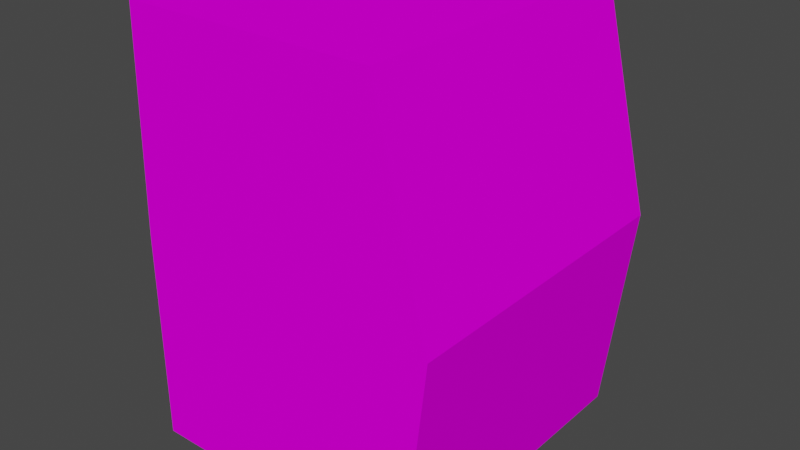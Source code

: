 # Source: backpack.blend  (saved by Blender 3.1.7; exported with 4.5.12 LTS)
import bpy
from mathutils import Matrix  # noqa: F401  (used for matrix-valued properties, if any)

bpy.ops.wm.read_factory_settings(use_empty=True)
scene = bpy.context.scene
scene.name = 'Scene'

# ---- collections
col_collection = bpy.data.collections.new('Collection'); scene.collection.children.link(col_collection)

# ---- images (referenced by path relative to the original .blend; pixels are not part of the script)
import os
ASSET_DIR = os.environ.get("B2B_ASSET_DIR", "")  # directory of the original .blend (textures are referenced by path, not embedded)
HERE = os.path.dirname(os.path.abspath(__file__))  # packed textures are extracted next to this script under _unpacked/

def load_image(name, relpath, width, height, colorspace="sRGB"):
    """Load a texture the original file referenced (path relative to the .blend, or extracted next to this script)."""
    p = next((c for c in (os.path.join(HERE, relpath), os.path.join(ASSET_DIR, relpath)) if relpath and os.path.exists(c)), "")
    if p:
        img = bpy.data.images.load(p, check_existing=True)
        img.name = name
    else:  # same state as the original file: an image datablock whose file is absent (Cycles renders it pink)
        img = bpy.data.images.new(name, width, height)
        img.source = "FILE"
        img.filepath = "//" + (relpath or name)
    img.colorspace_settings.name = colorspace
    return img
img_backpack_png = load_image('backpack.png', 'backpack.png', 1024, 1024, 'sRGB')

# ---- materials (node trees are filled in below, after node groups)
mat_mat = bpy.data.materials.new('mat')
mat_mat.alpha_threshold = 0.0
mat_mat.use_transparent_shadow = False
mat_mat.line_color = (0.0, 0.0, 0.0, 1.0)

# ---- material node trees
mat_mat.use_nodes = True; mat_mat.node_tree.nodes.clear()
_N = mat_mat.node_tree.nodes; _L = mat_mat.node_tree.links
n0 = _N.new('ShaderNodeOutputMaterial'); n0.name = 'Material Output'; n0.location = (300, 300)
n1 = _N.new('ShaderNodeBsdfPrincipled'); n1.name = 'Principled BSDF'; n1.location = (10, 300)
n1.distribution = 'GGX'
n1.subsurface_method = 'RANDOM_WALK_SKIN'
n1.inputs[2].default_value = 0.4
n1.inputs[3].default_value = 1.45
n1.inputs[13].default_value = 0.0
n1.inputs[27].default_value = (0.0, 0.0, 0.0, 1.0)
n1.inputs[28].default_value = 1.0
n2 = _N.new('ShaderNodeTexImage'); n2.name = '이미지 텍스처'; n2.location = (-280, 280)
n2.image = img_backpack_png
_L.new(n1.outputs[0], n0.inputs[0])
_L.new(n2.outputs[0], n1.inputs[0])
n0.is_active_output = True

# ---- world
world_world = bpy.data.worlds.new('World'); scene.world = world_world
world_world.use_nodes = True; world_world.node_tree.nodes.clear()
_N = world_world.node_tree.nodes; _L = world_world.node_tree.links
n0 = _N.new('ShaderNodeOutputWorld'); n0.name = 'World Output'; n0.location = (300, 300)
n1 = _N.new('ShaderNodeBackground'); n1.name = 'Background'; n1.location = (10, 300)
n1.inputs[0].default_value = (0.05088, 0.05088, 0.05088, 1.0)
_L.new(n1.outputs[0], n0.inputs[0])
n0.is_active_output = True
world_world.color = (0.05088, 0.05088, 0.05088)
world_world.use_sun_shadow = False
world_world.sun_shadow_jitter_overblur = 0.0

# ---- meshes
me_cube = bpy.data.meshes.new('Cube')
me_cube.from_pydata([(0.664, 1.0, 1.738), (0.8382, 1.0, -1.0), (0.664, -1.0, 1.738), (0.8382, -1.0, -1.0), (-0.9524, 1.0, 1.738), (-1.0, 1.0, -1.0), (-0.9524, -1.0, 1.738), (-1.0, -1.0, -1.0), (1.0, 1.0, 0.3692), (-1.0, -1.0, 0.3692), (1.0, -1.0, 0.3692), (-1.0, 1.0, 0.3692), (-1.0, 0.0, -1.0), (0.664, 0.0, 1.738), (-0.9524, 0.0, 1.738), (0.8382, 0.0, -1.0), (1.0, 0.0, 0.3692), (-1.0, 0.0, 0.3692), (0.0, 1.0, -1.0), (0.0, -1.0, 1.738), (0.0, -1.0, -1.0), (0.0, 1.0, 1.738), (0.0, 1.0, 0.3692), (0.0, -1.0, 0.3692), (0.0, 0.0, -1.0), (0.0, 0.0, 1.738)], [], [(25, 14, 6, 19), (23, 19, 6, 9), (17, 14, 4, 11), (24, 15, 3, 20), (16, 13, 2, 10), (22, 21, 0, 8), (18, 22, 8, 1), (15, 16, 10, 3), (12, 17, 11, 5), (20, 23, 9, 7), (7, 9, 17, 12), (1, 8, 16, 15), (8, 0, 13, 16), (18, 1, 15, 24), (9, 6, 14, 17), (21, 4, 14, 25), (0, 21, 25, 13), (5, 18, 24, 12), (3, 10, 23, 20), (5, 11, 22, 18), (11, 4, 21, 22), (12, 24, 20, 7), (10, 2, 19, 23), (13, 25, 19, 2)])
_uv = me_cube.uv_layers.new(name='UVMap')
_uv.uv.foreach_set('vector', [0.6516, 0.1427, 0.7766, 0.1427, 0.7766, 0.2677, 0.6516, 0.2677, 0.1383, 0.4788, 0.2633, 0.4788, 0.2633, 0.6038, 0.1383, 0.6038, 0.5, 0.125, 0.625, 0.125, 0.625, 0.25, 0.5, 0.25, 0.4272, 0.4897, 0.5522, 0.4897, 0.5522, 0.6147, 0.4272, 0.6147, 0.1102, 0.164, 0.1113, 0.3113, 0.007811, 0.3134, 0.006753, 0.1661, 0.5, 0.375, 0.625, 0.375, 0.625, 0.5, 0.5, 0.5, 0.375, 0.375, 0.5, 0.375, 0.5, 0.5, 0.375, 0.5, 0.1092, 0.01671, 0.1102, 0.164, 0.006753, 0.1661, 0.005696, 0.01883, 0.375, 0.125, 0.5, 0.125, 0.5, 0.25, 0.375, 0.25, 0.01326, 0.4788, 0.1383, 0.4788, 0.1383, 0.6038, 0.01326, 0.6038, 0.375, 0.0, 0.5, 0.0, 0.5, 0.125, 0.375, 0.125, 0.2127, 0.01458, 0.2137, 0.1619, 0.1102, 0.164, 0.1092, 0.01671, 0.2137, 0.1619, 0.2148, 0.3091, 0.1113, 0.3113, 0.1102, 0.164, 0.4272, 0.3647, 0.5522, 0.3647, 0.5522, 0.4897, 0.4272, 0.4897, 0.5, 0.0, 0.625, 0.0, 0.625, 0.125, 0.5, 0.125, 0.6516, 0.01769, 0.7766, 0.01769, 0.7766, 0.1427, 0.6516, 0.1427, 0.5266, 0.01769, 0.6516, 0.01769, 0.6516, 0.1427, 0.5266, 0.1427, 0.3022, 0.3647, 0.4272, 0.3647, 0.4272, 0.4897, 0.3022, 0.4897, 0.01326, 0.3538, 0.1383, 0.3538, 0.1383, 0.4788, 0.01326, 0.4788, 0.375, 0.25, 0.5, 0.25, 0.5, 0.375, 0.375, 0.375, 0.5, 0.25, 0.625, 0.25, 0.625, 0.375, 0.5, 0.375, 0.3022, 0.4897, 0.4272, 0.4897, 0.4272, 0.6147, 0.3022, 0.6147, 0.1383, 0.3538, 0.2633, 0.3538, 0.2633, 0.4788, 0.1383, 0.4788, 0.5266, 0.1427, 0.6516, 0.1427, 0.6516, 0.2677, 0.5266, 0.2677])
me_cube.materials.append(mat_mat)
me_cube.use_remesh_preserve_volume = False
me_cube.use_remesh_preserve_attributes = False
me_cube.use_mirror_vertex_groups = False
me_cube.update()

# ---- objects
ob_cube = bpy.data.objects.new('Cube', me_cube)

# ---- transforms, parenting, visibility, modifiers, constraints
ob_cube.location = (0.0, 0.0, 0.0)
ob_cube.lock_rotations_4d = False
ob_cube.empty_display_type = 'ARROWS'
ob_cube.lineart.crease_threshold = 0.0

# ---- collection membership
col_collection.objects.link(ob_cube)

# ---- scene / render settings (as saved in the file)
scene.frame_start = 1; scene.frame_end = 250; scene.frame_set(1)
scene.render.engine = 'BLENDER_EEVEE_NEXT'
scene.cycles.sampling_pattern = 'TABULATED_SOBOL'
scene.cycles.use_light_tree = False
scene.view_settings.view_transform = 'Filmic'
bpy.context.view_layer.update()

# ---- added for rendering (the .blend has no active camera and no usable light): camera, sun
cam_auto = bpy.data.cameras.new('AutoCamera')
cam_auto.lens = 50.0
cam_auto.sensor_width = 36.0
cam_auto.clip_end = 1000.0
ob_auto_camera = bpy.data.objects.new('AutoCamera', cam_auto)
scene.collection.objects.link(ob_auto_camera)
ob_auto_camera.location = (3.64245, -4.37094, 3.28314)
ob_auto_camera.rotation_euler = (1.09748, -7.21219e-08, 0.694738)
scene.camera = ob_auto_camera
light_auto_sun = bpy.data.lights.new('AutoSun', 'SUN')
light_auto_sun.energy = 3.0
light_auto_sun.angle = 0.0523599
ob_auto_sun = bpy.data.objects.new('AutoSun', light_auto_sun)
scene.collection.objects.link(ob_auto_sun)
ob_auto_sun.rotation_euler = (0.872665, 0.174533, 0.523599)
bpy.context.view_layer.update()
